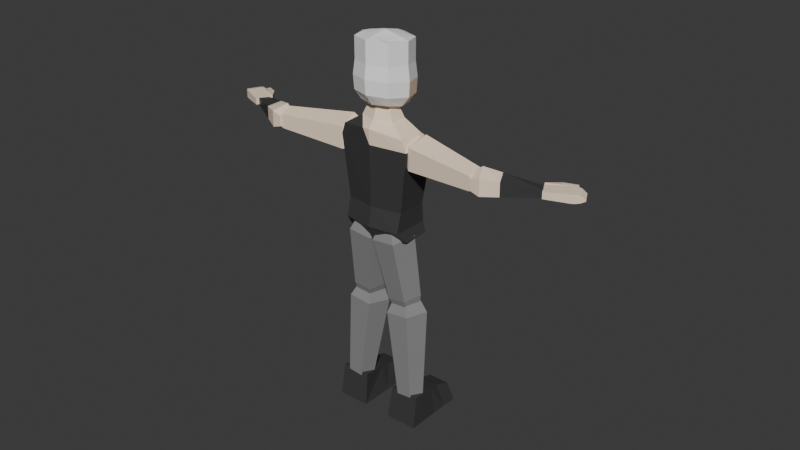 # Source: PS1Polnareff.blend  (saved by Blender 4.2.66; exported with 4.5.12 LTS)
import bpy
from mathutils import Matrix  # noqa: F401  (used for matrix-valued properties, if any)

bpy.ops.wm.read_factory_settings(use_empty=True)
scene = bpy.context.scene
scene.name = 'Scene'

# ---- collections
col_collection = bpy.data.collections.new('Collection'); scene.collection.children.link(col_collection)

# ---- materials (node trees are filled in below, after node groups)
mat_material = bpy.data.materials.new('Material')
mat_material.alpha_threshold = 0.0
mat_material.use_transparent_shadow = False
mat_material.roughness = 0.5
mat_material.line_color = (0.0, 0.0, 0.0, 1.0)
mat_materiais_001 = bpy.data.materials.new('Materiais.001')
mat_materiais = bpy.data.materials.new('Materiais')
mat_materiais_002 = bpy.data.materials.new('Materiais.002')

# ---- material node trees
mat_material.use_nodes = True; mat_material.node_tree.nodes.clear()
_N = mat_material.node_tree.nodes; _L = mat_material.node_tree.links
n0 = _N.new('ShaderNodeOutputMaterial'); n0.name = 'Material Output'; n0.location = (300, 300)
n1 = _N.new('ShaderNodeBsdfPrincipled'); n1.name = 'Principled BSDF'; n1.location = (10, 300)
n1.inputs[0].default_value = (0.04854, 0.04854, 0.04854, 1.0)
n1.inputs[3].default_value = 1.45
_L.new(n1.outputs[0], n0.inputs[0])
n0.is_active_output = True
mat_materiais_001.use_nodes = True; mat_materiais_001.node_tree.nodes.clear()
_N = mat_materiais_001.node_tree.nodes; _L = mat_materiais_001.node_tree.links
n0 = _N.new('ShaderNodeBsdfPrincipled'); n0.name = 'BSDF - Pré-fundamentado'; n0.location = (9, 300)
n0.inputs[0].default_value = (1.0, 0.8071, 0.6184, 1.0)
n1 = _N.new('ShaderNodeOutputMaterial'); n1.name = 'Saída de material'; n1.location = (299, 300)
_L.new(n0.outputs[0], n1.inputs[0])
n1.is_active_output = True
mat_materiais.use_nodes = True; mat_materiais.node_tree.nodes.clear()
_N = mat_materiais.node_tree.nodes; _L = mat_materiais.node_tree.links
n0 = _N.new('ShaderNodeBsdfPrincipled'); n0.name = 'BSDF - Pré-fundamentado'; n0.location = (10, 300)
n0.inputs[0].default_value = (0.2602, 0.2602, 0.2602, 1.0)
n1 = _N.new('ShaderNodeOutputMaterial'); n1.name = 'Saída de material'; n1.location = (300, 300)
_L.new(n0.outputs[0], n1.inputs[0])
n1.is_active_output = True
mat_materiais_002.use_nodes = True; mat_materiais_002.node_tree.nodes.clear()
_N = mat_materiais_002.node_tree.nodes; _L = mat_materiais_002.node_tree.links
n0 = _N.new('ShaderNodeBsdfPrincipled'); n0.name = 'BSDF - Pré-fundamentado'; n0.location = (10, 300)
n0.inputs[0].default_value = (1.0, 1.0, 1.0, 1.0)
n1 = _N.new('ShaderNodeOutputMaterial'); n1.name = 'Saída de material'; n1.location = (300, 300)
_L.new(n0.outputs[0], n1.inputs[0])
n1.is_active_output = True

# ---- world
world_world = bpy.data.worlds.new('World'); scene.world = world_world
world_world.use_nodes = True; world_world.node_tree.nodes.clear()
_N = world_world.node_tree.nodes; _L = world_world.node_tree.links
n0 = _N.new('ShaderNodeOutputWorld'); n0.name = 'World Output'; n0.location = (300, 300)
n1 = _N.new('ShaderNodeBackground'); n1.name = 'Background'; n1.location = (10, 300)
n1.inputs[0].default_value = (0.05088, 0.05088, 0.05088, 1.0)
_L.new(n1.outputs[0], n0.inputs[0])
n0.is_active_output = True
world_world.color = (0.05088, 0.05088, 0.05088)
world_world.sun_shadow_jitter_overblur = 0.0

# ---- meshes
me_cube = bpy.data.meshes.new('Cube')
me_cube.from_pydata([(-1.451, 0.8001, 1.373), (-1.174, 0.5972, -1.0), (-1.451, -0.6531, 1.373), (-1.174, -0.5977, -1.0), (0.0, 0.8602, -1.0), (0.0, -0.8679, 1.373), (0.0, -0.8125, -1.0), (0.0, 1.063, 1.373), (0.0, -0.8987, 1.972), (-1.282, -0.6839, 1.816), (-1.282, 0.3227, 1.816), (0.0, 0.5856, 1.972), (-1.321, 0.6156, -2.152), (-1.321, -0.4473, -2.152), (0.0, 0.6047, -2.815), (0.0, -0.5301, -2.815), (0.0, 0.827, -1.74), (-1.161, 0.6764, -1.743), (-1.161, -0.7878, -1.743), (0.0, -0.9656, -1.74), (0.0, -0.6603, 2.228), (-0.6673, -0.4304, 2.229), (-0.6673, 0.2121, 2.231), (0.0, 0.442, 2.232), (0.0, -0.4329, 2.816), (-0.4199, -0.318, 2.816), (-0.4199, 0.09452, 2.817), (0.0, 0.2094, 2.818), (1.451, 0.8001, 1.373), (1.174, 0.5972, -1.0), (1.451, -0.6531, 1.373), (1.174, -0.5977, -1.0), (1.282, -0.6839, 1.816), (1.282, 0.3227, 1.816), (1.321, 0.6156, -2.152), (1.321, -0.4473, -2.152), (1.161, 0.6764, -1.743), (1.161, -0.7878, -1.743), (0.6673, -0.4304, 2.229), (0.6673, 0.2121, 2.231), (0.4199, -0.318, 2.816), (0.4199, 0.09452, 2.817), (-0.3024, -0.848, 1.935), (-0.6109, 0.4603, 1.897)], [], [(7, 43, 11), (6, 5, 2, 3), (3, 2, 0, 1), (1, 0, 7, 4), (18, 17, 12, 13), (10, 9, 21, 22), (0, 2, 9, 10), (2, 5, 42, 9), (12, 14, 15, 13), (17, 16, 14, 12), (19, 18, 13, 15), (6, 3, 18, 19), (1, 4, 16, 17), (3, 1, 17, 18), (23, 22, 26, 27), (11, 43, 22, 23), (9, 42, 21), (27, 26, 25, 24), (21, 20, 24, 25), (22, 21, 25, 26), (7, 11, 33, 28), (6, 31, 30, 5), (31, 29, 28, 30), (29, 4, 7, 28), (37, 35, 34, 36), (33, 39, 38, 32), (28, 33, 32, 30), (30, 32, 8, 5), (34, 35, 15, 14), (36, 34, 14, 16), (19, 15, 35, 37), (6, 19, 37, 31), (29, 36, 16, 4), (31, 37, 36, 29), (23, 27, 41, 39), (11, 23, 39, 33), (32, 38, 20, 8), (27, 24, 40, 41), (38, 40, 24, 20), (39, 41, 40, 38), (43, 7, 0, 10), (42, 5, 8), (21, 42, 8, 20), (22, 43, 10)])
me_cube.polygons.foreach_set('material_index', [1, 0, 0, 0, 0, 0, 1, 0, 0, 0, 0, 0, 0, 0, 1, 1, 0, 0, 1, 1, 1, 0, 0, 0, 0, 1, 1, 1, 0, 0, 0, 0, 0, 0, 1, 1, 1, 0, 1, 1, 0, 1, 1, 0])
_uv = me_cube.uv_layers.new(name='UVMap')
_uv.uv.foreach_set('vector', [0.625, 0.375, 0.625, 0.3154, 0.625, 0.375, 0.375, 0.875, 0.625, 0.875, 0.625, 1.0, 0.375, 1.0, 0.375, 0.0, 0.625, 0.0, 0.625, 0.25, 0.375, 0.25, 0.375, 0.25, 0.625, 0.25, 0.625, 0.375, 0.375, 0.375, 0.375, 0.0, 0.375, 0.25, 0.375, 0.25, 0.375, 0.0, 0.625, 0.25, 0.625, 0.0, 0.625, 0.0, 0.625, 0.25, 0.625, 0.25, 0.625, 0.0, 0.625, 0.0, 0.625, 0.25, 0.625, 1.0, 0.625, 0.875, 0.625, 0.9045, 0.625, 1.0, 0.125, 0.5, 0.25, 0.5, 0.25, 0.75, 0.125, 0.75, 0.375, 0.25, 0.375, 0.375, 0.375, 0.375, 0.375, 0.25, 0.375, 0.875, 0.375, 1.0, 0.375, 1.0, 0.375, 0.875, 0.375, 0.875, 0.375, 1.0, 0.375, 1.0, 0.375, 0.875, 0.375, 0.25, 0.375, 0.375, 0.375, 0.375, 0.375, 0.25, 0.375, 0.0, 0.375, 0.25, 0.375, 0.25, 0.375, 0.0, 0.625, 0.375, 0.625, 0.25, 0.625, 0.25, 0.625, 0.375, 0.625, 0.375, 0.625, 0.3154, 0.625, 0.25, 0.625, 0.375, 0.625, 1.0, 0.625, 0.9045, 0.625, 1.0, 0.75, 0.5, 0.875, 0.5, 0.875, 0.75, 0.75, 0.75, 0.625, 1.0, 0.625, 0.875, 0.625, 0.875, 0.625, 1.0, 0.625, 0.25, 0.625, 0.0, 0.625, 0.0, 0.625, 0.25, 0.625, 0.375, 0.625, 0.375, 0.625, 0.25, 0.625, 0.25, 0.375, 0.875, 0.375, 1.0, 0.625, 1.0, 0.625, 0.875, 0.375, 0.0, 0.375, 0.25, 0.625, 0.25, 0.625, 0.0, 0.375, 0.25, 0.375, 0.375, 0.625, 0.375, 0.625, 0.25, 0.375, 0.0, 0.375, 0.0, 0.375, 0.25, 0.375, 0.25, 0.625, 0.25, 0.625, 0.25, 0.625, 0.0, 0.625, 0.0, 0.625, 0.25, 0.625, 0.25, 0.625, 0.0, 0.625, 0.0, 0.625, 1.0, 0.625, 1.0, 0.625, 0.875, 0.625, 0.875, 0.125, 0.5, 0.125, 0.75, 0.25, 0.75, 0.25, 0.5, 0.375, 0.25, 0.375, 0.25, 0.375, 0.375, 0.375, 0.375, 0.375, 0.875, 0.375, 0.875, 0.375, 1.0, 0.375, 1.0, 0.375, 0.875, 0.375, 0.875, 0.375, 1.0, 0.375, 1.0, 0.375, 0.25, 0.375, 0.25, 0.375, 0.375, 0.375, 0.375, 0.375, 0.0, 0.375, 0.0, 0.375, 0.25, 0.375, 0.25, 0.625, 0.375, 0.625, 0.375, 0.625, 0.25, 0.625, 0.25, 0.625, 0.375, 0.625, 0.375, 0.625, 0.25, 0.625, 0.25, 0.625, 1.0, 0.625, 1.0, 0.625, 0.875, 0.625, 0.875, 0.75, 0.5, 0.75, 0.75, 0.875, 0.75, 0.875, 0.5, 0.625, 1.0, 0.625, 1.0, 0.625, 0.875, 0.625, 0.875, 0.625, 0.25, 0.625, 0.25, 0.625, 0.0, 0.625, 0.0, 0.625, 0.3154, 0.625, 0.375, 0.625, 0.25, 0.625, 0.25, 0.625, 0.9045, 0.625, 0.875, 0.625, 0.875, 0.625, 1.0, 0.625, 0.9045, 0.625, 0.875, 0.625, 0.875, 0.625, 0.25, 0.625, 0.3154, 0.625, 0.25])
me_cube.materials.append(mat_material)
me_cube.materials.append(mat_materiais_001)
me_cube.use_mirror_vertex_groups = False
me_cube.update()
me_cilindro = bpy.data.meshes.new('Cilindro')
me_cilindro.from_pydata([(0.004678, 0.6215, -2.779), (0.0, 1.0, 1.0), (0.5958, 0.1921, -2.779), (0.9511, 0.309, 1.0), (0.37, -0.5028, -2.779), (0.5878, -0.809, 1.0), (-0.3606, -0.5028, -2.779), (-0.5878, -0.809, 1.0), (-0.5864, 0.1921, -2.779), (-0.9511, 0.309, 1.0), (0.6148, 0.1997, 1.62), (3.59e-08, 0.6464, 1.62), (0.3799, -0.5229, 1.62), (-0.3799, -0.5229, 1.62), (-0.6148, 0.1997, 1.62), (-0.0266, -1.448, 9.119), (-0.01233, 0.1843, 5.69), (0.5648, -1.853, 8.977), (0.9393, -0.4669, 5.461), (0.3397, -2.507, 8.742), (0.5771, -1.519, 5.082), (-0.3909, -2.506, 8.738), (-0.5985, -1.518, 5.076), (-0.6173, -1.852, 8.971), (-0.9628, -0.4652, 5.451), (0.6063, -0.3601, 4.839), (-0.00885, 0.06088, 4.987), (0.3721, -1.04, 4.594), (-0.3877, -1.039, 4.59), (-0.6232, -0.359, 4.833)], [], [(0, 1, 3, 2), (2, 3, 5, 4), (4, 5, 7, 6), (9, 7, 13, 14), (6, 7, 9, 8), (8, 9, 1, 0), (0, 2, 4, 6, 8), (10, 11, 14, 13, 12), (5, 3, 10, 12), (1, 9, 14, 11), (3, 1, 11, 10), (7, 5, 12, 13), (15, 17, 18, 16), (17, 19, 20, 18), (19, 21, 22, 20), (24, 29, 28, 22), (21, 23, 24, 22), (23, 15, 16, 24), (15, 23, 21, 19, 17), (25, 27, 28, 29, 26), (20, 27, 25, 18), (16, 26, 29, 24), (18, 25, 26, 16), (22, 28, 27, 20)])
_uv = me_cilindro.uv_layers.new(name='Mapa UV')
_uv.uv.foreach_set('vector', [1.0, 0.5, 1.0, 1.0, 0.8, 1.0, 0.8, 0.5, 0.8, 0.5, 0.8, 1.0, 0.6, 1.0, 0.6, 0.5, 0.6, 0.5, 0.6, 1.0, 0.4, 1.0, 0.4, 0.5, 0.2, 1.0, 0.4, 1.0, 0.4, 1.0, 0.2, 1.0, 0.4, 0.5, 0.4, 1.0, 0.2, 1.0, 0.2, 0.5, 0.2, 0.5, 0.2, 1.0, 2.98e-08, 1.0, 2.98e-08, 0.5, 0.75, 0.49, 0.9783, 0.3242, 0.8911, 0.05584, 0.6089, 0.05584, 0.5217, 0.3242, 0.4783, 0.3242, 0.25, 0.49, 0.02175, 0.3242, 0.1089, 0.05584, 0.3911, 0.05584, 0.6, 1.0, 0.8, 1.0, 0.8, 1.0, 0.6, 1.0, 2.98e-08, 1.0, 0.2, 1.0, 0.2, 1.0, 2.98e-08, 1.0, 0.8, 1.0, 1.0, 1.0, 1.0, 1.0, 0.8, 1.0, 0.4, 1.0, 0.6, 1.0, 0.6, 1.0, 0.4, 1.0, 1.0, 0.5, 0.8, 0.5, 0.8, 1.0, 1.0, 1.0, 0.8, 0.5, 0.6, 0.5, 0.6, 1.0, 0.8, 1.0, 0.6, 0.5, 0.4, 0.5, 0.4, 1.0, 0.6, 1.0, 0.2, 1.0, 0.2, 1.0, 0.4, 1.0, 0.4, 1.0, 0.4, 0.5, 0.2, 0.5, 0.2, 1.0, 0.4, 1.0, 0.2, 0.5, 2.98e-08, 0.5, 2.98e-08, 1.0, 0.2, 1.0, 0.75, 0.49, 0.5217, 0.3242, 0.6089, 0.05584, 0.8911, 0.05584, 0.9783, 0.3242, 0.4783, 0.3242, 0.3911, 0.05584, 0.1089, 0.05584, 0.02175, 0.3242, 0.25, 0.49, 0.6, 1.0, 0.6, 1.0, 0.8, 1.0, 0.8, 1.0, 2.98e-08, 1.0, 2.98e-08, 1.0, 0.2, 1.0, 0.2, 1.0, 0.8, 1.0, 0.8, 1.0, 1.0, 1.0, 1.0, 1.0, 0.4, 1.0, 0.4, 1.0, 0.6, 1.0, 0.6, 1.0])
me_cilindro.materials.append(mat_materiais_001)
me_cilindro.update()
me_cilindro_001 = bpy.data.meshes.new('Cilindro.001')
me_cilindro_001.from_pydata([(0.004678, 0.6215, -2.779), (0.0, 1.0, 1.0), (0.5958, 0.1921, -2.779), (0.9511, 0.309, 1.0), (0.37, -0.5028, -2.779), (0.5878, -0.809, 1.0), (-0.1858, -0.5201, -2.779), (-0.5878, -0.809, 1.0), (-0.1463, 0.2094, -2.778), (-0.9511, 0.309, 1.0), (0.6148, 0.1997, 1.62), (3.59e-08, 0.6464, 1.62), (0.3799, -0.5229, 1.62), (-0.3799, -0.5229, 1.62), (-0.6148, 0.1997, 1.62), (-0.05062, 10.25, 18.25), (-0.03811, 7.634, 15.5), (0.5396, 9.967, 18.58), (0.9116, 7.184, 16.02), (0.3124, 9.512, 19.11), (0.5461, 6.452, 16.87), (-0.2433, 9.499, 19.12), (-0.6295, 6.45, 16.86), (-0.2025, 9.976, 18.56), (-0.9905, 7.18, 16.02), (0.5777, 6.642, 15.7), (-0.03612, 6.933, 15.36), (0.3415, 6.169, 16.25), (-0.4184, 6.168, 16.24), (-0.6518, 6.64, 15.69), (-0.04221, 8.49, 16.4), (0.7897, 8.096, 16.86), (0.4695, 7.455, 17.6), (-0.503, 7.449, 17.6), (-0.7323, 8.096, 16.85), (0.001635, 0.8677, -0.3207), (0.8269, 0.2681, -0.3207), (0.5117, -0.702, -0.3207), (-0.4473, -0.7081, -0.3205), (-0.6699, 0.2742, -0.3203)], [], [(35, 1, 3, 36), (36, 3, 5, 37), (37, 5, 7, 38), (9, 7, 13, 14), (38, 7, 9, 39), (39, 9, 1, 35), (0, 2, 4, 6, 8), (10, 11, 14, 13, 12), (5, 3, 10, 12), (1, 9, 14, 11), (3, 1, 11, 10), (7, 5, 12, 13), (30, 31, 18, 16), (31, 32, 20, 18), (32, 33, 22, 20), (24, 29, 28, 22), (33, 34, 24, 22), (34, 30, 16, 24), (15, 23, 21, 19, 17), (25, 27, 28, 29, 26), (20, 27, 25, 18), (16, 26, 29, 24), (18, 25, 26, 16), (22, 28, 27, 20), (23, 15, 30, 34), (21, 23, 34, 33), (19, 21, 33, 32), (17, 19, 32, 31), (15, 17, 31, 30), (8, 39, 35, 0), (6, 38, 39, 8), (4, 37, 38, 6), (2, 36, 37, 4), (0, 35, 36, 2)])
me_cilindro_001.polygons.foreach_set('material_index', [0, 0, 0, 0, 0, 0, 0, 0, 0, 0, 0, 0, 0, 0, 0, 0, 0, 0, 0, 0, 0, 0, 0, 0, 1, 1, 1, 1, 1, 1, 1, 1, 1, 1])
_uv = me_cilindro_001.uv_layers.new(name='Mapa UV')
_uv.uv.foreach_set('vector', [1.0, 0.8253, 1.0, 1.0, 0.8, 1.0, 0.8, 0.8253, 0.8, 0.8253, 0.8, 1.0, 0.6, 1.0, 0.6, 0.8253, 0.6, 0.8253, 0.6, 1.0, 0.4, 1.0, 0.4, 0.8253, 0.2, 1.0, 0.4, 1.0, 0.4, 1.0, 0.2, 1.0, 0.4, 0.8253, 0.4, 1.0, 0.2, 1.0, 0.2, 0.8253, 0.2, 0.8253, 0.2, 1.0, 2.98e-08, 1.0, 2.98e-08, 0.8253, 0.75, 0.49, 0.9783, 0.3242, 0.8911, 0.05584, 0.6089, 0.05584, 0.5217, 0.3242, 0.4783, 0.3242, 0.25, 0.49, 0.02175, 0.3242, 0.1089, 0.05584, 0.3911, 0.05584, 0.6, 1.0, 0.8, 1.0, 0.8, 1.0, 0.6, 1.0, 2.98e-08, 1.0, 0.2, 1.0, 0.2, 1.0, 2.98e-08, 1.0, 0.8, 1.0, 1.0, 1.0, 1.0, 1.0, 0.8, 1.0, 0.4, 1.0, 0.6, 1.0, 0.6, 1.0, 0.4, 1.0, 1.0, 0.8362, 0.8, 0.8362, 0.8, 1.0, 1.0, 1.0, 0.8, 0.8362, 0.6, 0.8362, 0.6, 1.0, 0.8, 1.0, 0.6, 0.8362, 0.4, 0.8362, 0.4, 1.0, 0.6, 1.0, 0.2, 1.0, 0.2, 1.0, 0.4, 1.0, 0.4, 1.0, 0.4, 0.8362, 0.2, 0.8362, 0.2, 1.0, 0.4, 1.0, 0.2, 0.8362, 2.98e-08, 0.8362, 2.98e-08, 1.0, 0.2, 1.0, 0.75, 0.49, 0.5217, 0.3242, 0.6089, 0.05584, 0.8911, 0.05584, 0.9783, 0.3242, 0.4783, 0.3242, 0.3911, 0.05584, 0.1089, 0.05584, 0.02175, 0.3242, 0.25, 0.49, 0.6, 1.0, 0.6, 1.0, 0.8, 1.0, 0.8, 1.0, 2.98e-08, 1.0, 2.98e-08, 1.0, 0.2, 1.0, 0.2, 1.0, 0.8, 1.0, 0.8, 1.0, 1.0, 1.0, 1.0, 1.0, 0.4, 1.0, 0.4, 1.0, 0.6, 1.0, 0.6, 1.0, 0.2, 0.5, 2.98e-08, 0.5, 2.98e-08, 0.8362, 0.2, 0.8362, 0.4, 0.5, 0.2, 0.5, 0.2, 0.8362, 0.4, 0.8362, 0.6, 0.5, 0.4, 0.5, 0.4, 0.8362, 0.6, 0.8362, 0.8, 0.5, 0.6, 0.5, 0.6, 0.8362, 0.8, 0.8362, 1.0, 0.5, 0.8, 0.5, 0.8, 0.8362, 1.0, 0.8362, 0.2, 0.5, 0.2, 0.8253, 2.98e-08, 0.8253, 2.98e-08, 0.5, 0.4, 0.5, 0.4, 0.8253, 0.2, 0.8253, 0.2, 0.5, 0.6, 0.5, 0.6, 0.8253, 0.4, 0.8253, 0.4, 0.5, 0.8, 0.5, 0.8, 0.8253, 0.6, 0.8253, 0.6, 0.5, 1.0, 0.5, 1.0, 0.8253, 0.8, 0.8253, 0.8, 0.5])
me_cilindro_001.materials.append(mat_materiais_001)
me_cilindro_001.materials.append(mat_material)
me_cilindro_001.update()
me_cubo = bpy.data.meshes.new('Cubo')
me_cubo.from_pydata([(-0.6204, -0.886, -0.9636), (-0.6204, -0.886, -0.3987), (-0.6204, 0.3142, -0.9636), (-0.6204, 0.3142, -0.3987), (0.9636, -0.8051, -0.8957), (0.9636, -0.8051, -0.4665), (0.9636, 0.1974, -0.8957), (0.9636, 0.1974, -0.4665), (-0.8437, 0.2752, -0.9573), (-0.8437, -0.8771, -0.9573), (-0.8437, -0.8771, -0.4125), (-0.8437, 0.2752, -0.4125), (-1.134, 0.1882, -0.9528), (-1.134, -0.768, -0.9528), (-1.134, -0.768, -0.482), (-1.134, 0.1882, -0.482), (-1.428, 0.1266, -0.8625), (-1.428, -0.6533, -0.8625), (-1.428, -0.6533, -0.7186), (-1.428, 0.1266, -0.7186), (0.08728, 0.2503, -0.4087), (0.08728, 0.2503, -0.9491), (0.9555, 0.342, -0.9491), (0.9555, 0.342, -0.4087), (-0.395, 0.4501, -0.5049), (-0.395, 0.4501, -0.8574), (-0.02926, 0.7907, -0.8574), (-0.02926, 0.7907, -0.5049), (-0.9217, 0.4857, -0.5703), (-0.9217, 0.4857, -0.7919), (-0.9164, 0.7999, -0.7919), (-0.9164, 0.7999, -0.5703), (22.14, 10.41, -0.9636), (22.14, 10.41, -0.3987), (21.18, 11.14, -0.9636), (21.18, 11.14, -0.3987), (21.12, 9.201, -0.8957), (21.12, 9.201, -0.4665), (20.32, 9.807, -0.8957), (20.32, 9.807, -0.4665), (21.35, 11.29, -0.9573), (22.27, 10.6, -0.9573), (22.27, 10.6, -0.4125), (21.35, 11.29, -0.4125), (21.59, 11.47, -0.9528), (22.35, 10.89, -0.9528), (22.35, 10.89, -0.482), (21.59, 11.47, -0.482), (21.82, 11.67, -0.8625), (22.44, 11.2, -0.8625), (22.44, 11.2, -0.7186), (21.82, 11.67, -0.7186), (20.81, 10.54, -0.4087), (20.81, 10.54, -0.9491), (20.21, 9.901, -0.9491), (20.21, 9.901, -0.4087), (20.94, 11.04, -0.5049), (20.94, 11.04, -0.8574), (20.45, 10.96, -0.8574), (20.45, 10.96, -0.5049), (21.23, 11.48, -0.5703), (21.23, 11.48, -0.7919), (20.97, 11.67, -0.7919), (20.97, 11.67, -0.5703)], [], [(3, 2, 8, 11), (7, 6, 22, 23), (6, 7, 5, 4), (4, 5, 1, 0), (2, 6, 4, 0), (7, 3, 1, 5), (10, 11, 15, 14), (0, 1, 10, 9), (1, 3, 11, 10), (2, 0, 9, 8), (15, 12, 16, 19), (8, 9, 13, 12), (11, 8, 12, 15), (9, 10, 14, 13), (17, 18, 19, 16), (13, 14, 18, 17), (14, 15, 19, 18), (12, 13, 17, 16), (20, 23, 27, 24), (6, 2, 21, 22), (3, 7, 23, 20), (2, 3, 20, 21), (27, 26, 30, 31), (21, 20, 24, 25), (23, 22, 26, 27), (22, 21, 25, 26), (29, 28, 31, 30), (26, 25, 29, 30), (24, 27, 31, 28), (25, 24, 28, 29), (35, 43, 40, 34), (39, 55, 54, 38), (38, 36, 37, 39), (36, 32, 33, 37), (34, 32, 36, 38), (39, 37, 33, 35), (42, 46, 47, 43), (32, 41, 42, 33), (33, 42, 43, 35), (34, 40, 41, 32), (47, 51, 48, 44), (40, 44, 45, 41), (43, 47, 44, 40), (41, 45, 46, 42), (49, 48, 51, 50), (45, 49, 50, 46), (46, 50, 51, 47), (44, 48, 49, 45), (52, 56, 59, 55), (38, 54, 53, 34), (35, 52, 55, 39), (34, 53, 52, 35), (59, 63, 62, 58), (53, 57, 56, 52), (55, 59, 58, 54), (54, 58, 57, 53), (61, 62, 63, 60), (58, 62, 61, 57), (56, 60, 63, 59), (57, 61, 60, 56)])
_uv = me_cubo.uv_layers.new(name='Mapa UV')
_uv.uv.foreach_set('vector', [0.625, 0.25, 0.375, 0.25, 0.375, 0.25, 0.625, 0.25, 0.625, 0.5, 0.375, 0.5, 0.375, 0.5, 0.625, 0.5, 0.375, 0.5, 0.625, 0.5, 0.625, 0.75, 0.375, 0.75, 0.375, 0.75, 0.625, 0.75, 0.625, 1.0, 0.375, 1.0, 0.125, 0.5, 0.375, 0.5, 0.375, 0.75, 0.125, 0.75, 0.625, 0.5, 0.875, 0.5, 0.875, 0.75, 0.625, 0.75, 0.875, 0.75, 0.875, 0.5, 0.875, 0.5, 0.875, 0.75, 0.375, 1.0, 0.625, 1.0, 0.625, 1.0, 0.375, 1.0, 0.875, 0.75, 0.875, 0.5, 0.875, 0.5, 0.875, 0.75, 0.125, 0.5, 0.125, 0.75, 0.125, 0.75, 0.125, 0.5, 0.625, 0.25, 0.375, 0.25, 0.375, 0.25, 0.625, 0.25, 0.125, 0.5, 0.125, 0.75, 0.125, 0.75, 0.125, 0.5, 0.625, 0.25, 0.375, 0.25, 0.375, 0.25, 0.625, 0.25, 0.375, 1.0, 0.625, 1.0, 0.625, 1.0, 0.375, 1.0, 0.375, 0.0, 0.625, 0.0, 0.625, 0.25, 0.375, 0.25, 0.375, 1.0, 0.625, 1.0, 0.625, 1.0, 0.375, 1.0, 0.875, 0.75, 0.875, 0.5, 0.875, 0.5, 0.875, 0.75, 0.125, 0.5, 0.125, 0.75, 0.125, 0.75, 0.125, 0.5, 0.875, 0.5, 0.625, 0.5, 0.625, 0.5, 0.875, 0.5, 0.375, 0.5, 0.125, 0.5, 0.125, 0.5, 0.375, 0.5, 0.875, 0.5, 0.625, 0.5, 0.625, 0.5, 0.875, 0.5, 0.375, 0.25, 0.625, 0.25, 0.625, 0.25, 0.375, 0.25, 0.625, 0.5, 0.375, 0.5, 0.375, 0.5, 0.625, 0.5, 0.375, 0.25, 0.625, 0.25, 0.625, 0.25, 0.375, 0.25, 0.625, 0.5, 0.375, 0.5, 0.375, 0.5, 0.625, 0.5, 0.375, 0.5, 0.125, 0.5, 0.125, 0.5, 0.375, 0.5, 0.375, 0.25, 0.625, 0.25, 0.625, 0.5, 0.375, 0.5, 0.375, 0.5, 0.125, 0.5, 0.125, 0.5, 0.375, 0.5, 0.875, 0.5, 0.625, 0.5, 0.625, 0.5, 0.875, 0.5, 0.375, 0.25, 0.625, 0.25, 0.625, 0.25, 0.375, 0.25, 0.625, 0.25, 0.625, 0.25, 0.375, 0.25, 0.375, 0.25, 0.625, 0.5, 0.625, 0.5, 0.375, 0.5, 0.375, 0.5, 0.375, 0.5, 0.375, 0.75, 0.625, 0.75, 0.625, 0.5, 0.375, 0.75, 0.375, 1.0, 0.625, 1.0, 0.625, 0.75, 0.125, 0.5, 0.125, 0.75, 0.375, 0.75, 0.375, 0.5, 0.625, 0.5, 0.625, 0.75, 0.875, 0.75, 0.875, 0.5, 0.875, 0.75, 0.875, 0.75, 0.875, 0.5, 0.875, 0.5, 0.375, 1.0, 0.375, 1.0, 0.625, 1.0, 0.625, 1.0, 0.875, 0.75, 0.875, 0.75, 0.875, 0.5, 0.875, 0.5, 0.125, 0.5, 0.125, 0.5, 0.125, 0.75, 0.125, 0.75, 0.625, 0.25, 0.625, 0.25, 0.375, 0.25, 0.375, 0.25, 0.125, 0.5, 0.125, 0.5, 0.125, 0.75, 0.125, 0.75, 0.625, 0.25, 0.625, 0.25, 0.375, 0.25, 0.375, 0.25, 0.375, 1.0, 0.375, 1.0, 0.625, 1.0, 0.625, 1.0, 0.375, 0.0, 0.375, 0.25, 0.625, 0.25, 0.625, 0.0, 0.375, 1.0, 0.375, 1.0, 0.625, 1.0, 0.625, 1.0, 0.875, 0.75, 0.875, 0.75, 0.875, 0.5, 0.875, 0.5, 0.125, 0.5, 0.125, 0.5, 0.125, 0.75, 0.125, 0.75, 0.875, 0.5, 0.875, 0.5, 0.625, 0.5, 0.625, 0.5, 0.375, 0.5, 0.375, 0.5, 0.125, 0.5, 0.125, 0.5, 0.875, 0.5, 0.875, 0.5, 0.625, 0.5, 0.625, 0.5, 0.375, 0.25, 0.375, 0.25, 0.625, 0.25, 0.625, 0.25, 0.625, 0.5, 0.625, 0.5, 0.375, 0.5, 0.375, 0.5, 0.375, 0.25, 0.375, 0.25, 0.625, 0.25, 0.625, 0.25, 0.625, 0.5, 0.625, 0.5, 0.375, 0.5, 0.375, 0.5, 0.375, 0.5, 0.375, 0.5, 0.125, 0.5, 0.125, 0.5, 0.375, 0.25, 0.375, 0.5, 0.625, 0.5, 0.625, 0.25, 0.375, 0.5, 0.375, 0.5, 0.125, 0.5, 0.125, 0.5, 0.875, 0.5, 0.875, 0.5, 0.625, 0.5, 0.625, 0.5, 0.375, 0.25, 0.375, 0.25, 0.625, 0.25, 0.625, 0.25])
me_cubo.materials.append(mat_materiais_001)
me_cubo.update()
me_cilindro_004 = bpy.data.meshes.new('Cilindro.004')
me_cilindro_004.from_pydata([(-0.06432, 0.7776, -2.435), (0.0, 1.0, 0.7178), (0.6752, 0.2403, -2.435), (0.9511, 0.309, 0.7178), (0.3927, -0.6291, -2.435), (0.5878, -0.809, 0.7178), (-0.5214, -0.6291, -2.435), (-0.5878, -0.809, 0.7178), (-0.8038, 0.2403, -2.435), (-0.9511, 0.309, 0.7178), (0.6148, 0.1997, 1.32), (3.59e-08, 0.6464, 1.32), (0.3799, -0.5229, 1.32), (-0.3799, -0.5229, 1.32), (-0.6148, 0.1997, 1.32), (-0.06432, 0.6789, -2.8), (0.5813, 0.2098, -2.8), (0.3347, -0.5492, -2.8), (-0.4633, -0.5492, -2.8), (-0.71, 0.2098, -2.8), (2.012, 0.7776, -2.238), (1.356, 1.0, 0.8463), (1.285, 0.2403, -2.377), (0.4219, 0.309, 0.6676), (1.563, -0.6291, -2.324), (0.7787, -0.809, 0.7358), (2.46, -0.6291, -2.152), (1.933, -0.809, 0.9568), (2.738, 0.2403, -2.099), (2.29, 0.309, 1.025), (0.6389, 0.1997, 1.323), (1.243, 0.6464, 1.438), (0.8696, -0.5229, 1.367), (1.616, -0.5229, 1.51), (1.847, 0.1997, 1.554), (2.08, 0.6789, -2.597), (1.446, 0.2098, -2.718), (1.688, -0.5492, -2.672), (2.472, -0.5492, -2.522), (2.714, 0.2098, -2.476)], [], [(0, 1, 3, 2), (2, 3, 5, 4), (4, 5, 7, 6), (9, 7, 13, 14), (6, 7, 9, 8), (8, 9, 1, 0), (8, 0, 15, 19), (10, 11, 14, 13, 12), (5, 3, 10, 12), (1, 9, 14, 11), (3, 1, 11, 10), (7, 5, 12, 13), (15, 16, 17, 18, 19), (0, 2, 16, 15), (4, 6, 18, 17), (6, 8, 19, 18), (2, 4, 17, 16), (20, 22, 23, 21), (22, 24, 25, 23), (24, 26, 27, 25), (29, 34, 33, 27), (26, 28, 29, 27), (28, 20, 21, 29), (28, 39, 35, 20), (30, 32, 33, 34, 31), (25, 32, 30, 23), (21, 31, 34, 29), (23, 30, 31, 21), (27, 33, 32, 25), (35, 39, 38, 37, 36), (20, 35, 36, 22), (24, 37, 38, 26), (26, 38, 39, 28), (22, 36, 37, 24)])
_uv = me_cilindro_004.uv_layers.new(name='Mapa UV')
_uv.uv.foreach_set('vector', [1.0, 0.5, 1.0, 1.0, 0.8, 1.0, 0.8, 0.5, 0.8, 0.5, 0.8, 1.0, 0.6, 1.0, 0.6, 0.5, 0.6, 0.5, 0.6, 1.0, 0.4, 1.0, 0.4, 0.5, 0.2, 1.0, 0.4, 1.0, 0.4, 1.0, 0.2, 1.0, 0.4, 0.5, 0.4, 1.0, 0.2, 1.0, 0.2, 0.5, 0.2, 0.5, 0.2, 1.0, 2.98e-08, 1.0, 2.98e-08, 0.5, 0.2, 0.5, 2.98e-08, 0.5, 2.98e-08, 0.5, 0.2, 0.5, 0.4783, 0.3242, 0.25, 0.49, 0.02175, 0.3242, 0.1089, 0.05584, 0.3911, 0.05584, 0.6, 1.0, 0.8, 1.0, 0.8, 1.0, 0.6, 1.0, 2.98e-08, 1.0, 0.2, 1.0, 0.2, 1.0, 2.98e-08, 1.0, 0.8, 1.0, 1.0, 1.0, 1.0, 1.0, 0.8, 1.0, 0.4, 1.0, 0.6, 1.0, 0.6, 1.0, 0.4, 1.0, 0.75, 0.49, 0.9783, 0.3242, 0.8911, 0.05584, 0.6089, 0.05584, 0.5217, 0.3242, 1.0, 0.5, 0.8, 0.5, 0.8, 0.5, 1.0, 0.5, 0.6, 0.5, 0.4, 0.5, 0.4, 0.5, 0.6, 0.5, 0.4, 0.5, 0.2, 0.5, 0.2, 0.5, 0.4, 0.5, 0.8, 0.5, 0.6, 0.5, 0.6, 0.5, 0.8, 0.5, 1.0, 0.5, 0.8, 0.5, 0.8, 1.0, 1.0, 1.0, 0.8, 0.5, 0.6, 0.5, 0.6, 1.0, 0.8, 1.0, 0.6, 0.5, 0.4, 0.5, 0.4, 1.0, 0.6, 1.0, 0.2, 1.0, 0.2, 1.0, 0.4, 1.0, 0.4, 1.0, 0.4, 0.5, 0.2, 0.5, 0.2, 1.0, 0.4, 1.0, 0.2, 0.5, 2.98e-08, 0.5, 2.98e-08, 1.0, 0.2, 1.0, 0.2, 0.5, 0.2, 0.5, 2.98e-08, 0.5, 2.98e-08, 0.5, 0.4783, 0.3242, 0.3911, 0.05584, 0.1089, 0.05584, 0.02175, 0.3242, 0.25, 0.49, 0.6, 1.0, 0.6, 1.0, 0.8, 1.0, 0.8, 1.0, 2.98e-08, 1.0, 2.98e-08, 1.0, 0.2, 1.0, 0.2, 1.0, 0.8, 1.0, 0.8, 1.0, 1.0, 1.0, 1.0, 1.0, 0.4, 1.0, 0.4, 1.0, 0.6, 1.0, 0.6, 1.0, 0.75, 0.49, 0.5217, 0.3242, 0.6089, 0.05584, 0.8911, 0.05584, 0.9783, 0.3242, 1.0, 0.5, 1.0, 0.5, 0.8, 0.5, 0.8, 0.5, 0.6, 0.5, 0.6, 0.5, 0.4, 0.5, 0.4, 0.5, 0.4, 0.5, 0.4, 0.5, 0.2, 0.5, 0.2, 0.5, 0.8, 0.5, 0.8, 0.5, 0.6, 0.5, 0.6, 0.5])
me_cilindro_004.materials.append(mat_materiais)
me_cilindro_004.update()
me_cilindro_005 = bpy.data.meshes.new('Cilindro.005')
me_cilindro_005.from_pydata([(0.004678, 0.6349, -3.619), (0.0, 0.9722, 0.7178), (0.6085, 0.1962, -3.619), (0.9246, 0.3004, 0.7178), (0.3779, -0.5137, -3.619), (0.5714, -0.7865, 0.7178), (-0.3685, -0.5137, -3.619), (-0.5714, -0.7865, 0.7178), (-0.5992, 0.1962, -3.619), (-0.9246, 0.3004, 0.7178), (0.6148, 0.1997, 1.32), (3.59e-08, 0.6464, 1.32), (0.3799, -0.5229, 1.32), (-0.3799, -0.5229, 1.32), (-0.6148, 0.1997, 1.32), (3.063, 0.6349, -3.329), (2.253, 0.9722, 0.9313), (2.47, 0.1962, -3.443), (1.345, 0.3004, 0.7576), (2.697, -0.5137, -3.399), (1.691, -0.7865, 0.8239), (3.43, -0.5137, -3.259), (2.814, -0.7865, 1.039), (3.656, 0.1962, -3.216), (3.161, 0.3004, 1.105), (1.536, 0.1997, 1.408), (2.139, 0.6464, 1.523), (1.766, -0.5229, 1.452), (2.513, -0.5229, 1.595), (2.743, 0.1997, 1.639)], [], [(0, 1, 3, 2), (2, 3, 5, 4), (4, 5, 7, 6), (9, 7, 13, 14), (6, 7, 9, 8), (8, 9, 1, 0), (0, 2, 4, 6, 8), (10, 11, 14, 13, 12), (5, 3, 10, 12), (1, 9, 14, 11), (3, 1, 11, 10), (7, 5, 12, 13), (15, 17, 18, 16), (17, 19, 20, 18), (19, 21, 22, 20), (24, 29, 28, 22), (21, 23, 24, 22), (23, 15, 16, 24), (15, 23, 21, 19, 17), (25, 27, 28, 29, 26), (20, 27, 25, 18), (16, 26, 29, 24), (18, 25, 26, 16), (22, 28, 27, 20)])
_uv = me_cilindro_005.uv_layers.new(name='Mapa UV')
_uv.uv.foreach_set('vector', [1.0, 0.5, 1.0, 1.0, 0.8, 1.0, 0.8, 0.5, 0.8, 0.5, 0.8, 1.0, 0.6, 1.0, 0.6, 0.5, 0.6, 0.5, 0.6, 1.0, 0.4, 1.0, 0.4, 0.5, 0.2, 1.0, 0.4, 1.0, 0.4, 1.0, 0.2, 1.0, 0.4, 0.5, 0.4, 1.0, 0.2, 1.0, 0.2, 0.5, 0.2, 0.5, 0.2, 1.0, 2.98e-08, 1.0, 2.98e-08, 0.5, 0.75, 0.49, 0.9783, 0.3242, 0.8911, 0.05584, 0.6089, 0.05584, 0.5217, 0.3242, 0.4783, 0.3242, 0.25, 0.49, 0.02175, 0.3242, 0.1089, 0.05584, 0.3911, 0.05584, 0.6, 1.0, 0.8, 1.0, 0.8, 1.0, 0.6, 1.0, 2.98e-08, 1.0, 0.2, 1.0, 0.2, 1.0, 2.98e-08, 1.0, 0.8, 1.0, 1.0, 1.0, 1.0, 1.0, 0.8, 1.0, 0.4, 1.0, 0.6, 1.0, 0.6, 1.0, 0.4, 1.0, 1.0, 0.5, 0.8, 0.5, 0.8, 1.0, 1.0, 1.0, 0.8, 0.5, 0.6, 0.5, 0.6, 1.0, 0.8, 1.0, 0.6, 0.5, 0.4, 0.5, 0.4, 1.0, 0.6, 1.0, 0.2, 1.0, 0.2, 1.0, 0.4, 1.0, 0.4, 1.0, 0.4, 0.5, 0.2, 0.5, 0.2, 1.0, 0.4, 1.0, 0.2, 0.5, 2.98e-08, 0.5, 2.98e-08, 1.0, 0.2, 1.0, 0.75, 0.49, 0.5217, 0.3242, 0.6089, 0.05584, 0.8911, 0.05584, 0.9783, 0.3242, 0.4783, 0.3242, 0.3911, 0.05584, 0.1089, 0.05584, 0.02175, 0.3242, 0.25, 0.49, 0.6, 1.0, 0.6, 1.0, 0.8, 1.0, 0.8, 1.0, 2.98e-08, 1.0, 2.98e-08, 1.0, 0.2, 1.0, 0.2, 1.0, 0.8, 1.0, 0.8, 1.0, 1.0, 1.0, 1.0, 1.0, 0.4, 1.0, 0.4, 1.0, 0.6, 1.0, 0.6, 1.0])
me_cilindro_005.materials.append(mat_materiais)
me_cilindro_005.update()
me_cubo_002 = bpy.data.meshes.new('Cubo.002')
me_cubo_002.from_pydata([(-0.5, -0.5, -0.5499), (-0.5, 0.5, -0.6833), (0.5, -0.5, -0.5499), (0.5, 0.5, -0.6833), (-0.6589, -0.6589, 0.2094), (-0.6589, 0.6589, 0.06124), (0.6589, 0.6589, 0.06124), (0.6589, -0.6589, 0.2094), (-0.6096, -9.313e-10, -0.6714), (-0.6174, -0.6174, 0.6528), (-0.6371, 0.6371, -0.4179), (1.863e-09, 0.6096, -0.7527), (0.6371, 0.6371, -0.4179), (0.6096, -1.863e-09, -0.6714), (0.6371, -0.6371, -0.2515), (-3.725e-09, -0.6096, -0.5901), (-0.6371, -0.6371, -0.2515), (-0.6174, 0.6174, 0.5617), (0.6174, 0.6174, 0.5617), (0.6174, -0.6174, 0.6528), (1.863e-09, -0.906, 0.2372), (0.906, 1.863e-09, 0.1353), (-1.863e-09, 0.906, 0.03346), (-0.906, -1.863e-09, 0.1353), (-0.849, -9.313e-10, 0.6127), (6.519e-09, 0.849, 0.551), (0.849, -6.519e-09, 0.6127), (-6.519e-09, -0.849, 0.6744), (4.657e-09, 1.304e-08, -0.7864), (-2.794e-09, -0.8768, -0.2256), (0.8768, -3.725e-09, -0.3401), (3.725e-09, 0.8768, -0.4546), (-0.8768, 3.725e-09, -0.3401), (-0.6174, -0.6174, 1.353), (-0.4767, -0.4767, 1.361), (-0.5788, -9.313e-09, 1.394), (-0.4767, 0.4767, 1.316), (-1.304e-08, 0.5788, 1.371), (0.4767, 0.4767, 1.316), (0.5788, 1.304e-08, 1.394), (0.4767, -0.4767, 1.361), (8.382e-09, -0.5788, 1.417), (-0.6174, 0.6174, 1.262), (0.6174, 0.6174, 1.262), (0.6174, -0.6174, 1.353), (-0.849, -9.313e-10, 1.313), (6.519e-09, 0.849, 1.252), (0.849, -6.519e-09, 1.313), (-6.519e-09, -0.849, 1.375), (-8.382e-09, 6.519e-09, 1.51)], [], [(4, 9, 24, 23), (23, 24, 17, 5), (5, 17, 25, 22), (22, 25, 18, 6), (6, 18, 26, 21), (26, 18, 43, 47), (19, 26, 47, 44), (21, 26, 19, 7), (7, 19, 27, 20), (27, 19, 44, 48), (9, 27, 48, 33), (20, 27, 9, 4), (1, 11, 28, 8), (11, 3, 13, 28), (28, 13, 2, 15), (8, 28, 15, 0), (24, 9, 33, 45), (17, 24, 45, 42), (25, 17, 42, 46), (18, 25, 46, 43), (2, 14, 29, 15), (14, 7, 20, 29), (29, 20, 4, 16), (15, 29, 16, 0), (3, 12, 30, 13), (12, 6, 21, 30), (30, 21, 7, 14), (13, 30, 14, 2), (1, 10, 31, 11), (10, 5, 22, 31), (31, 22, 6, 12), (11, 31, 12, 3), (0, 16, 32, 8), (16, 4, 23, 32), (32, 23, 5, 10), (8, 32, 10, 1), (33, 34, 35, 45), (45, 35, 36, 42), (42, 36, 37, 46), (46, 37, 38, 43), (43, 38, 39, 47), (47, 39, 40, 44), (44, 40, 41, 48), (48, 41, 34, 33), (38, 37, 49, 39), (37, 36, 35, 49), (49, 35, 34, 41), (39, 49, 41, 40)])
me_cubo_002.polygons.foreach_set('material_index', [1, 1, 0, 0, 1, 1, 1, 1, 1, 1, 1, 1, 0, 0, 0, 0, 1, 1, 1, 1, 1, 1, 1, 1, 0, 0, 1, 1, 0, 0, 0, 0, 1, 1, 0, 0, 1, 1, 1, 1, 1, 1, 1, 1, 1, 1, 1, 1])
_uv = me_cubo_002.uv_layers.new(name='Mapa UV')
_uv.uv.foreach_set('vector', [0.5, 0.0, 0.5625, 0.0, 0.5625, 0.125, 0.5, 0.125, 0.5, 0.125, 0.5625, 0.125, 0.5625, 0.25, 0.5, 0.25, 0.3021, 0.5855, 0.3664, 0.328, 0.4464, 0.3237, 0.4468, 0.5811, 0.4468, 0.5811, 0.4464, 0.3237, 0.5622, 0.3261, 0.5915, 0.5841, 0.5, 0.5, 0.5629, 0.5, 0.5642, 0.625, 0.5, 0.625, 0.5642, 0.625, 0.5629, 0.5, 0.5629, 0.5, 0.5642, 0.625, 0.5629, 0.75, 0.5642, 0.625, 0.5642, 0.625, 0.5629, 0.75, 0.5, 0.625, 0.5642, 0.625, 0.5629, 0.75, 0.5, 0.75, 0.5, 0.75, 0.5629, 0.75, 0.5625, 0.875, 0.5, 0.875, 0.5625, 0.875, 0.5629, 0.75, 0.5629, 0.75, 0.5625, 0.875, 0.5625, 1.0, 0.5625, 0.875, 0.5625, 0.875, 0.5625, 1.0, 0.5, 0.875, 0.5625, 0.875, 0.5625, 1.0, 0.5, 1.0, 0.125, 0.5, 0.25, 0.5, 0.2483, 0.625, 0.125, 0.625, 0.25, 0.5, 0.375, 0.5, 0.3576, 0.625, 0.2483, 0.625, 0.2483, 0.625, 0.3576, 0.625, 0.375, 0.75, 0.25, 0.75, 0.125, 0.625, 0.2483, 0.625, 0.25, 0.75, 0.125, 0.75, 0.5625, 0.125, 0.5625, 0.0, 0.5625, 0.0, 0.5625, 0.125, 0.5625, 0.25, 0.5625, 0.125, 0.5625, 0.125, 0.5625, 0.25, 0.5625, 0.375, 0.5625, 0.25, 0.5625, 0.25, 0.5625, 0.375, 0.5629, 0.5, 0.5625, 0.375, 0.5625, 0.375, 0.5629, 0.5, 0.375, 0.75, 0.4371, 0.75, 0.4375, 0.875, 0.375, 0.875, 0.4371, 0.75, 0.5, 0.75, 0.5, 0.875, 0.4375, 0.875, 0.4375, 0.875, 0.5, 0.875, 0.5, 1.0, 0.4375, 1.0, 0.375, 0.875, 0.4375, 0.875, 0.4375, 1.0, 0.375, 1.0, 0.375, 0.5, 0.4371, 0.5, 0.4358, 0.625, 0.3576, 0.625, 0.4371, 0.5, 0.5, 0.5, 0.5, 0.625, 0.4358, 0.625, 0.4358, 0.625, 0.5, 0.625, 0.5, 0.75, 0.4371, 0.75, 0.3576, 0.625, 0.4358, 0.625, 0.4371, 0.75, 0.375, 0.75, 0.2877, 0.8364, 0.2873, 0.6871, 0.4471, 0.6827, 0.4475, 0.832, 0.2873, 0.6871, 0.3021, 0.5855, 0.4468, 0.5811, 0.4471, 0.6827, 0.4471, 0.6827, 0.4468, 0.5811, 0.5915, 0.5841, 0.6015, 0.6863, 0.4475, 0.832, 0.4471, 0.6827, 0.6015, 0.6863, 0.6018, 0.835, 0.375, 0.0, 0.4375, 0.0, 0.4375, 0.125, 0.375, 0.125, 0.4375, 0.0, 0.5, 0.0, 0.5, 0.125, 0.4375, 0.125, 0.4375, 0.125, 0.5, 0.125, 0.5, 0.25, 0.4375, 0.25, 0.375, 0.125, 0.4375, 0.125, 0.4375, 0.25, 0.375, 0.25, 0.5625, 0.0, 0.625, 0.0, 0.625, 0.125, 0.5625, 0.125, 0.5625, 0.125, 0.625, 0.125, 0.625, 0.25, 0.5625, 0.25, 0.5625, 0.25, 0.625, 0.25, 0.625, 0.375, 0.5625, 0.375, 0.5625, 0.375, 0.625, 0.375, 0.625, 0.5, 0.5629, 0.5, 0.5629, 0.5, 0.625, 0.5, 0.6424, 0.625, 0.5642, 0.625, 0.5642, 0.625, 0.6424, 0.625, 0.625, 0.75, 0.5629, 0.75, 0.5629, 0.75, 0.625, 0.75, 0.625, 0.875, 0.5625, 0.875, 0.5625, 0.875, 0.625, 0.875, 0.625, 1.0, 0.5625, 1.0, 0.625, 0.5, 0.75, 0.5, 0.7517, 0.625, 0.6424, 0.625, 0.75, 0.5, 0.875, 0.5, 0.875, 0.625, 0.7517, 0.625, 0.7517, 0.625, 0.875, 0.625, 0.875, 0.75, 0.75, 0.75, 0.6424, 0.625, 0.7517, 0.625, 0.75, 0.75, 0.625, 0.75])
me_cubo_002.materials.append(mat_materiais_001)
me_cubo_002.materials.append(mat_materiais_002)
me_cubo_002.update()
me_cubo_006 = bpy.data.meshes.new('Cubo.006')
me_cubo_006.from_pydata([(-0.6553, -0.9732, -0.6881), (-1.0, -1.0, 1.0), (-0.8776, 0.6826, -1.0), (-1.0, 1.0, 1.0), (0.7215, -0.9732, -0.6881), (1.0, -1.0, 1.0), (0.9439, 0.6826, -1.0), (1.0, 1.0, 1.0), (-0.5882, -1.675, -0.4979), (-1.0, -1.966, 1.0), (1.0, -1.966, 1.0), (0.5882, -1.675, -0.4979), (-0.6742, -2.663, -0.171), (-1.0, -2.954, 1.057), (1.0, -2.954, 1.057), (0.6742, -2.663, -0.171), (-3.093, -0.9732, -0.6881), (-2.749, -1.0, 1.0), (-2.871, 0.6826, -1.0), (-2.749, 1.0, 1.0), (-4.47, -0.9732, -0.6881), (-4.749, -1.0, 1.0), (-4.692, 0.6826, -1.0), (-4.749, 1.0, 1.0), (-3.16, -1.675, -0.4979), (-2.749, -1.966, 1.0), (-4.749, -1.966, 1.0), (-4.337, -1.675, -0.4979), (-3.074, -2.663, -0.171), (-2.749, -2.954, 1.057), (-4.749, -2.954, 1.057), (-4.423, -2.663, -0.171)], [], [(0, 1, 3, 2), (2, 3, 7, 6), (6, 7, 5, 4), (4, 5, 10, 11), (2, 6, 4, 0), (7, 3, 1, 5), (10, 9, 13, 14), (1, 0, 8, 9), (0, 4, 11, 8), (5, 1, 9, 10), (15, 14, 13, 12), (11, 10, 14, 15), (8, 11, 15, 12), (9, 8, 12, 13), (16, 18, 19, 17), (18, 22, 23, 19), (22, 20, 21, 23), (20, 27, 26, 21), (18, 16, 20, 22), (23, 21, 17, 19), (26, 30, 29, 25), (17, 25, 24, 16), (16, 24, 27, 20), (21, 26, 25, 17), (31, 28, 29, 30), (27, 31, 30, 26), (24, 28, 31, 27), (25, 29, 28, 24)])
_uv = me_cubo_006.uv_layers.new(name='Mapa UV')
_uv.uv.foreach_set('vector', [0.375, 0.0, 0.625, 0.0, 0.625, 0.25, 0.375, 0.25, 0.375, 0.25, 0.625, 0.25, 0.625, 0.5, 0.375, 0.5, 0.375, 0.5, 0.625, 0.5, 0.625, 0.75, 0.375, 0.75, 0.375, 0.75, 0.625, 0.75, 0.625, 0.75, 0.375, 0.75, 0.125, 0.5, 0.375, 0.5, 0.375, 0.75, 0.125, 0.75, 0.625, 0.5, 0.875, 0.5, 0.875, 0.75, 0.625, 0.75, 0.625, 0.75, 0.875, 0.75, 0.875, 0.75, 0.625, 0.75, 0.625, 0.0, 0.375, 0.0, 0.375, 0.0, 0.625, 0.0, 0.125, 0.75, 0.375, 0.75, 0.375, 0.75, 0.125, 0.75, 0.625, 0.75, 0.875, 0.75, 0.875, 0.75, 0.625, 0.75, 0.375, 0.75, 0.625, 0.75, 0.625, 1.0, 0.375, 1.0, 0.375, 0.75, 0.625, 0.75, 0.625, 0.75, 0.375, 0.75, 0.125, 0.75, 0.375, 0.75, 0.375, 0.75, 0.125, 0.75, 0.625, 0.0, 0.375, 0.0, 0.375, 0.0, 0.625, 0.0, 0.375, 0.0, 0.375, 0.25, 0.625, 0.25, 0.625, 0.0, 0.375, 0.25, 0.375, 0.5, 0.625, 0.5, 0.625, 0.25, 0.375, 0.5, 0.375, 0.75, 0.625, 0.75, 0.625, 0.5, 0.375, 0.75, 0.375, 0.75, 0.625, 0.75, 0.625, 0.75, 0.125, 0.5, 0.125, 0.75, 0.375, 0.75, 0.375, 0.5, 0.625, 0.5, 0.625, 0.75, 0.875, 0.75, 0.875, 0.5, 0.625, 0.75, 0.625, 0.75, 0.875, 0.75, 0.875, 0.75, 0.625, 0.0, 0.625, 0.0, 0.375, 0.0, 0.375, 0.0, 0.125, 0.75, 0.125, 0.75, 0.375, 0.75, 0.375, 0.75, 0.625, 0.75, 0.625, 0.75, 0.875, 0.75, 0.875, 0.75, 0.375, 0.75, 0.375, 1.0, 0.625, 1.0, 0.625, 0.75, 0.375, 0.75, 0.375, 0.75, 0.625, 0.75, 0.625, 0.75, 0.125, 0.75, 0.125, 0.75, 0.375, 0.75, 0.375, 0.75, 0.625, 0.0, 0.625, 0.0, 0.375, 0.0, 0.375, 0.0])
me_cubo_006.materials.append(mat_material)
me_cubo_006.update()
arm_arma__o = bpy.data.armatures.new('Armação')  # bones are not reproduced

# ---- objects
ob_cube = bpy.data.objects.new('Cube', me_cube)
ob_cilindro = bpy.data.objects.new('Cilindro', me_cilindro)
ob_cilindro_001 = bpy.data.objects.new('Cilindro.001', me_cilindro_001)
ob_cubo = bpy.data.objects.new('Cubo', me_cubo)
ob_cilindro_002 = bpy.data.objects.new('Cilindro.002', me_cilindro_004)
ob_cilindro_003 = bpy.data.objects.new('Cilindro.003', me_cilindro_005)
ob_cubo_001 = bpy.data.objects.new('Cubo.001', me_cubo_002)
ob_cubo_002 = bpy.data.objects.new('Cubo.002', me_cubo_006)
ob_arma__o = bpy.data.objects.new('Armação', arm_arma__o)

# ---- transforms, parenting, visibility, modifiers, constraints
ob_cube.location = (0.0, 0.0, 0.0273)
ob_cube.lock_rotations_4d = False
ob_cube.empty_display_type = 'ARROWS'
ob_cube.lineart.crease_threshold = 0.0
ob_cilindro.location = (-2.318, -0.1425, 1.185)
ob_cilindro.rotation_euler = (-0.0, 1.573, 0.1722)
ob_cilindro.scale = (0.7258, 0.7258, 0.7258)
ob_cilindro_001.location = (-4.97, -0.2771, 1.185)
ob_cilindro_001.rotation_euler = (-0.0, 1.573, -0.4291)
ob_cilindro_001.scale = (0.5345, 0.5345, 0.5345)
ob_cubo.location = (-6.773, 0.6434, 1.55)
ob_cubo.rotation_euler = (0.0, -0.0, -0.4609)
ob_cubo.scale = (0.5761, 0.5761, 0.5761)
ob_cilindro_002.location = (-0.5962, -0.1406, -2.7)
ob_cilindro_002.rotation_euler = (0.1134, 0.09392, 0.01068)
ob_cilindro_002.scale = (0.7962, 0.7962, 0.7962)
ob_cilindro_003.location = (-0.9548, 0.08838, -5.849)
ob_cilindro_003.rotation_euler = (-0.05661, 0.09437, -0.005341)
ob_cilindro_003.scale = (0.7962, 0.7962, 0.7962)
ob_cubo_001.location = (0.0, 0.0, 3.515)
ob_cubo_001.scale = (1.178, 1.178, 1.178)
ob_cubo_002.location = (-1.198, 0.0, -9.212)
ob_cubo_002.scale = (-0.6394, -0.6394, -0.6394)
ob_arma__o.location = (0.03281, -0.1683, 0.0)
ob_arma__o.show_in_front = True

# ---- collection membership
col_collection.objects.link(ob_cube)
col_collection.objects.link(ob_cilindro)
col_collection.objects.link(ob_cilindro_001)
col_collection.objects.link(ob_cubo)
col_collection.objects.link(ob_cilindro_002)
col_collection.objects.link(ob_cilindro_003)
col_collection.objects.link(ob_cubo_001)
col_collection.objects.link(ob_cubo_002)
col_collection.objects.link(ob_arma__o)

# ---- scene / render settings (as saved in the file)
scene.frame_start = 1; scene.frame_end = 250; scene.frame_set(1)
scene.render.engine = 'BLENDER_EEVEE_NEXT'
bpy.context.view_layer.update()

# ---- added for rendering (the .blend has no active camera and no usable light): camera, sun
cam_auto = bpy.data.cameras.new('AutoCamera')
cam_auto.lens = 50.0
cam_auto.sensor_width = 36.0
cam_auto.clip_end = 1000.0
ob_auto_camera = bpy.data.objects.new('AutoCamera', cam_auto)
scene.collection.objects.link(ob_auto_camera)
ob_auto_camera.location = (23.2619, -27.1438, 16.2884)
ob_auto_camera.rotation_euler = (1.09748, -7.21219e-08, 0.694738)
scene.camera = ob_auto_camera
light_auto_sun = bpy.data.lights.new('AutoSun', 'SUN')
light_auto_sun.energy = 3.0
light_auto_sun.angle = 0.0523599
ob_auto_sun = bpy.data.objects.new('AutoSun', light_auto_sun)
scene.collection.objects.link(ob_auto_sun)
ob_auto_sun.rotation_euler = (0.872665, 0.174533, 0.523599)
bpy.context.view_layer.update()
